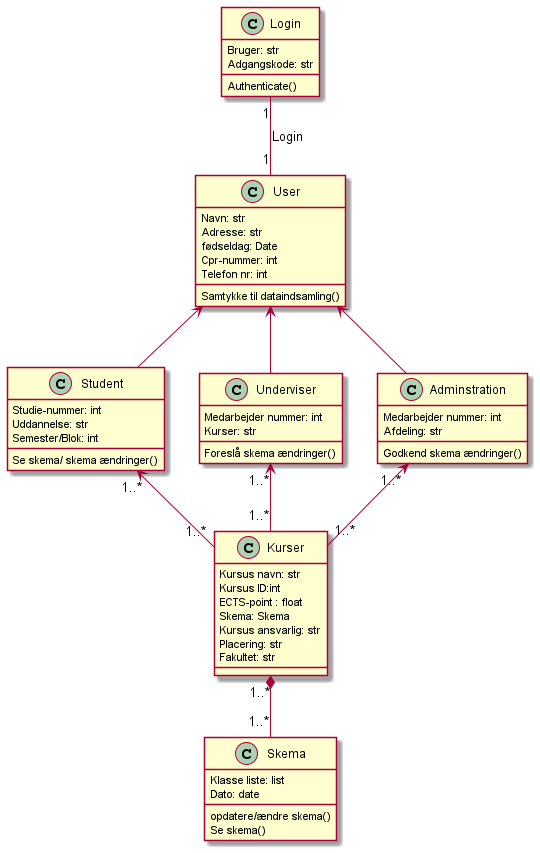

The diagram above was rendered by PlantUML. Its source (embedded in the PNG):
@startuml
'https://plantuml.com/class-diagram

class Login{
Bruger: str
Adgangskode: str
Authenticate()
}

class User {
Navn: str
Adresse: str
fødseldag: Date
Cpr-nummer: int
Telefon nr: int
Samtykke til dataindsamling()
}

class Student {
Studie-nummer: int
Uddannelse: str
Semester/Blok: int
Se skema/ skema ændringer()
}



class Underviser{
Medarbejder nummer: int
Kurser: str
Foreslå skema ændringer()
}

class Adminstration {
Medarbejder nummer: int
Afdeling: str
Godkend skema ændringer()
}

class Kurser {
Kursus navn: str
Kursus ID:int
ECTS-point : float
Skema: Skema
Kursus ansvarlig: str
Placering: str
Fakultet: str

}

class Skema {
Klasse liste: list
Dato: date
opdatere/ændre skema()
Se skema()
}


Login "1" -- "1" User : Login
User <--  Underviser
User <-- Student
User <-- Adminstration

Kurser "1..*" *-- "1..*" Skema

Underviser "1..*" <-- "1..*" Kurser
Student "1..*" <-- "1..*" Kurser
Adminstration "1..*" <-- "1..*" Kurser


@enduml